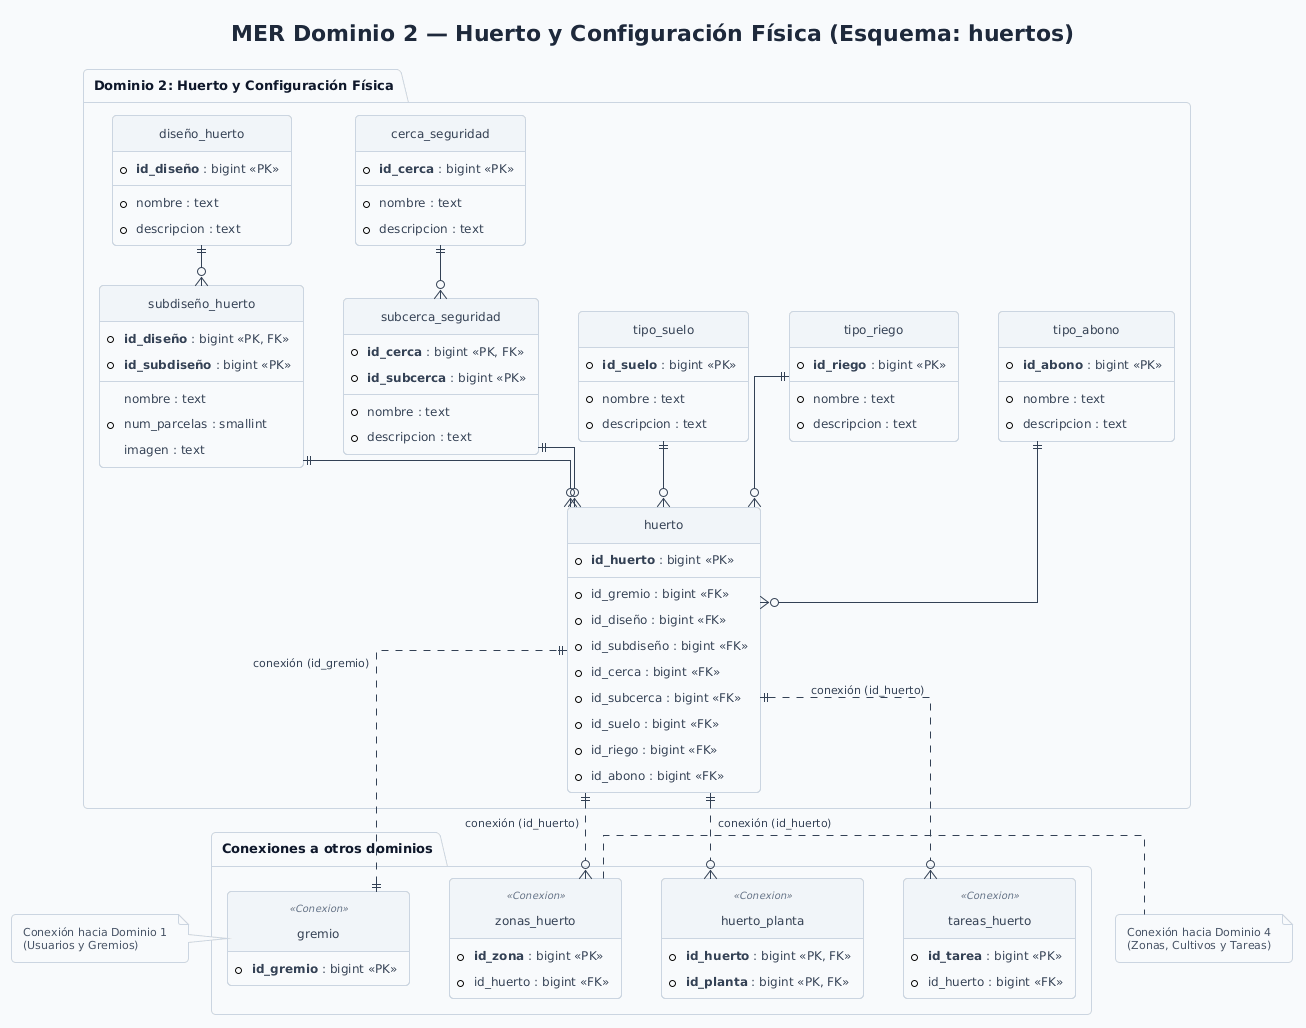

The diagram above was rendered by PlantUML. Its source (embedded in the PNG):
@startuml mer_2_huerto_configuracion
' Hoja de estilo minimalista y moderna para PlantUML (Huertos.ec)
!theme plain
skinparam backgroundColor #FFFFFF
skinparam shadowing false
skinparam roundCorner 8
skinparam defaultFontName "Segoe UI, Inter, Arial, sans-serif"
skinparam defaultFontSize 13
skinparam defaultFontColor #1E293B
skinparam Padding 6
skinparam nodesep 40
skinparam ranksep 40

skinparam Arrow {
  Color #475569
  FontColor #334155
  FontSize 11
  Thickness 1
}

skinparam Class {
  BackgroundColor #FFFFFF
  HeaderBackgroundColor #F1F5F9
  BorderColor #CBD5E1
  BorderThickness 1
  FontColor #0F172A
  FontSize 13
  AttributeFontColor #334155
  AttributeFontSize 12
  StereotypeFontColor #64748B
  StereotypeFontSize 10
}

skinparam Package {
  BackgroundColor #F8FAFC
  BorderColor #CBD5E1
  BorderThickness 1
  FontColor #0F172A
  FontStyle bold
}

skinparam Note {
  BackgroundColor #F8FAFC
  BorderColor #CBD5E1
  FontColor #475569
  FontSize 11
}

skinparam Node {
  BackgroundColor #F8FAFC
  BorderColor #94A3B8
  BorderThickness 1
  FontColor #0F172A
}

skinparam Component {
  BackgroundColor #FFFFFF
  BorderColor #64748B
  BorderThickness 1
  FontColor #0F172A
}

skinparam Database {
  BackgroundColor #F1F5F9
  BorderColor #64748B
  FontColor #0F172A
}

skinparam Cloud {
  BackgroundColor #F8FAFC
  BorderColor #94A3B8
  FontColor #0F172A
}

skinparam Sequence {
  ArrowColor #334155
  ArrowThickness 1
  LifeLineBorderColor #94A3B8
  LifeLineBackgroundColor #F8FAFC
  ParticipantBorderColor #64748B
  ParticipantBackgroundColor #F8FAFC
  ParticipantFontColor #0F172A
  ParticipantPadding 12
  ActorBorderColor #334155
  ActorBackgroundColor #F1F5F9
  ActorFontColor #0F172A
  GroupBorderColor #CBD5E1
  GroupBackgroundColor #F8FAFC
  BoxBorderColor #CBD5E1
  BoxBackgroundColor #F8FAFC
}

skinparam linetype ortho
hide methods
hide circle

title MER Dominio 2 — Huerto y Configuración Física (Esquema: huertos)

package "Dominio 2: Huerto y Configuración Física" {
  entity "huerto" as huerto {
    * **id_huerto** : bigint <<PK>>
    --
    * id_gremio : bigint <<FK>>
    * id_diseño : bigint <<FK>>
    * id_subdiseño : bigint <<FK>>
    * id_cerca : bigint <<FK>>
    * id_subcerca : bigint <<FK>>
    * id_suelo : bigint <<FK>>
    * id_riego : bigint <<FK>>
    * id_abono : bigint <<FK>>
  }

  entity "diseño_huerto" as diseno {
    * **id_diseño** : bigint <<PK>>
    --
    * nombre : text
    * descripcion : text
  }

  entity "subdiseño_huerto" as subdiseno {
    * **id_diseño** : bigint <<PK, FK>>
    * **id_subdiseño** : bigint <<PK>>
    --
    nombre : text
    * num_parcelas : smallint
    imagen : text
  }

  entity "cerca_seguridad" as cerca {
    * **id_cerca** : bigint <<PK>>
    --
    * nombre : text
    * descripcion : text
  }

  entity "subcerca_seguridad" as subcerca {
    * **id_cerca** : bigint <<PK, FK>>
    * **id_subcerca** : bigint <<PK>>
    --
    * nombre : text
    * descripcion : text
  }

  entity "tipo_suelo" as suelo {
    * **id_suelo** : bigint <<PK>>
    --
    * nombre : text
    * descripcion : text
  }

  entity "tipo_riego" as riego {
    * **id_riego** : bigint <<PK>>
    --
    * nombre : text
    * descripcion : text
  }

  entity "tipo_abono" as abono {
    * **id_abono** : bigint <<PK>>
    --
    * nombre : text
    * descripcion : text
  }
}

package "Conexiones a otros dominios" {
  entity "gremio" as ext_gremio <<Conexion>> {
    * **id_gremio** : bigint <<PK>>
  }

  entity "zonas_huerto" as ext_zonas <<Conexion>> {
    * **id_zona** : bigint <<PK>>
    * id_huerto : bigint <<FK>>
  }

  entity "huerto_planta" as ext_hp <<Conexion>> {
    * **id_huerto** : bigint <<PK, FK>>
    * **id_planta** : bigint <<PK, FK>>
  }

  entity "tareas_huerto" as ext_tareas <<Conexion>> {
    * **id_tarea** : bigint <<PK>>
    * id_huerto : bigint <<FK>>
  }
}

note left of ext_gremio
  Conexión hacia Dominio 1
  (Usuarios y Gremios)
end note

note right of ext_zonas
  Conexión hacia Dominio 4
  (Zonas, Cultivos y Tareas)
end note

diseno ||--o{ subdiseno
cerca ||--o{ subcerca
subdiseno ||--o{ huerto
subcerca ||--o{ huerto
suelo ||--o{ huerto
riego ||--o{ huerto
abono ||--o{ huerto

ext_gremio ||..|| huerto : "conexión (id_gremio)"
huerto ||..o{ ext_zonas : "conexión (id_huerto)"
huerto ||..o{ ext_hp : "conexión (id_huerto)"
huerto ||..o{ ext_tareas : "conexión (id_huerto)"
@enduml